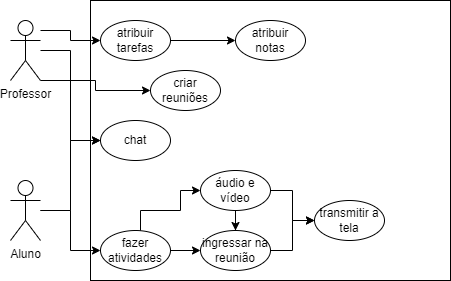

The diagram above was exported from draw.io. Its source (the exported page's mxGraphModel, read from the mxfile embedded in the PNG):
<mxGraphModel dx="1422" dy="762" grid="1" gridSize="10" guides="1" tooltips="1" connect="1" arrows="1" fold="1" page="1" pageScale="1" pageWidth="827" pageHeight="1169" math="0" shadow="0">
  <root>
    <mxCell id="0" />
    <mxCell id="1" parent="0" />
    <mxCell id="KeRFlwXtjw-Yr2PMIO5i-15" value="" style="rounded=0;whiteSpace=wrap;html=1;" parent="1" vertex="1">
      <mxGeometry x="120" y="240" width="360" height="280" as="geometry" />
    </mxCell>
    <mxCell id="KeRFlwXtjw-Yr2PMIO5i-18" value="" style="edgeStyle=orthogonalEdgeStyle;rounded=0;orthogonalLoop=1;jettySize=auto;html=1;" parent="1" source="KeRFlwXtjw-Yr2PMIO5i-7" target="KeRFlwXtjw-Yr2PMIO5i-16" edge="1">
      <mxGeometry relative="1" as="geometry">
        <Array as="points">
          <mxPoint x="100" y="450" />
          <mxPoint x="100" y="490" />
        </Array>
      </mxGeometry>
    </mxCell>
    <mxCell id="KeRFlwXtjw-Yr2PMIO5i-25" style="edgeStyle=orthogonalEdgeStyle;rounded=0;orthogonalLoop=1;jettySize=auto;html=1;entryX=0;entryY=0.5;entryDx=0;entryDy=0;" parent="1" source="KeRFlwXtjw-Yr2PMIO5i-7" target="KeRFlwXtjw-Yr2PMIO5i-17" edge="1">
      <mxGeometry relative="1" as="geometry" />
    </mxCell>
    <mxCell id="KeRFlwXtjw-Yr2PMIO5i-7" value="Aluno" style="shape=umlActor;verticalLabelPosition=bottom;verticalAlign=top;html=1;outlineConnect=0;" parent="1" vertex="1">
      <mxGeometry x="40" y="420" width="30" height="60" as="geometry" />
    </mxCell>
    <mxCell id="KeRFlwXtjw-Yr2PMIO5i-19" value="" style="edgeStyle=orthogonalEdgeStyle;rounded=0;orthogonalLoop=1;jettySize=auto;html=1;entryX=0;entryY=0.5;entryDx=0;entryDy=0;" parent="1" source="KeRFlwXtjw-Yr2PMIO5i-8" target="KeRFlwXtjw-Yr2PMIO5i-17" edge="1">
      <mxGeometry relative="1" as="geometry" />
    </mxCell>
    <mxCell id="KeRFlwXtjw-Yr2PMIO5i-35" style="edgeStyle=orthogonalEdgeStyle;rounded=0;orthogonalLoop=1;jettySize=auto;html=1;entryX=0;entryY=0.5;entryDx=0;entryDy=0;" parent="1" source="KeRFlwXtjw-Yr2PMIO5i-8" target="KeRFlwXtjw-Yr2PMIO5i-32" edge="1">
      <mxGeometry relative="1" as="geometry">
        <Array as="points">
          <mxPoint x="100" y="270" />
          <mxPoint x="100" y="280" />
        </Array>
      </mxGeometry>
    </mxCell>
    <mxCell id="KeRFlwXtjw-Yr2PMIO5i-36" style="edgeStyle=orthogonalEdgeStyle;rounded=0;orthogonalLoop=1;jettySize=auto;html=1;entryX=0;entryY=0.5;entryDx=0;entryDy=0;" parent="1" source="KeRFlwXtjw-Yr2PMIO5i-8" target="KeRFlwXtjw-Yr2PMIO5i-34" edge="1">
      <mxGeometry relative="1" as="geometry">
        <Array as="points">
          <mxPoint x="125" y="320" />
          <mxPoint x="125" y="330" />
        </Array>
      </mxGeometry>
    </mxCell>
    <mxCell id="KeRFlwXtjw-Yr2PMIO5i-8" value="Professor" style="shape=umlActor;verticalLabelPosition=bottom;verticalAlign=top;html=1;outlineConnect=0;" parent="1" vertex="1">
      <mxGeometry x="40" y="260" width="30" height="60" as="geometry" />
    </mxCell>
    <mxCell id="KeRFlwXtjw-Yr2PMIO5i-26" value="" style="edgeStyle=orthogonalEdgeStyle;rounded=0;orthogonalLoop=1;jettySize=auto;html=1;" parent="1" source="KeRFlwXtjw-Yr2PMIO5i-16" target="KeRFlwXtjw-Yr2PMIO5i-22" edge="1">
      <mxGeometry relative="1" as="geometry" />
    </mxCell>
    <mxCell id="KeRFlwXtjw-Yr2PMIO5i-27" style="edgeStyle=orthogonalEdgeStyle;rounded=0;orthogonalLoop=1;jettySize=auto;html=1;entryX=0;entryY=0.5;entryDx=0;entryDy=0;" parent="1" source="KeRFlwXtjw-Yr2PMIO5i-16" target="KeRFlwXtjw-Yr2PMIO5i-21" edge="1">
      <mxGeometry relative="1" as="geometry">
        <Array as="points">
          <mxPoint x="170" y="450" />
          <mxPoint x="210" y="450" />
          <mxPoint x="210" y="430" />
        </Array>
      </mxGeometry>
    </mxCell>
    <mxCell id="KeRFlwXtjw-Yr2PMIO5i-16" value="fazer atividades" style="ellipse;whiteSpace=wrap;html=1;" parent="1" vertex="1">
      <mxGeometry x="130" y="470" width="70" height="40" as="geometry" />
    </mxCell>
    <mxCell id="KeRFlwXtjw-Yr2PMIO5i-17" value="chat" style="ellipse;whiteSpace=wrap;html=1;" parent="1" vertex="1">
      <mxGeometry x="130" y="360" width="70" height="40" as="geometry" />
    </mxCell>
    <mxCell id="KeRFlwXtjw-Yr2PMIO5i-28" value="" style="edgeStyle=orthogonalEdgeStyle;rounded=0;orthogonalLoop=1;jettySize=auto;html=1;" parent="1" source="KeRFlwXtjw-Yr2PMIO5i-21" target="KeRFlwXtjw-Yr2PMIO5i-22" edge="1">
      <mxGeometry relative="1" as="geometry" />
    </mxCell>
    <mxCell id="KeRFlwXtjw-Yr2PMIO5i-31" value="" style="edgeStyle=orthogonalEdgeStyle;rounded=0;orthogonalLoop=1;jettySize=auto;html=1;" parent="1" source="KeRFlwXtjw-Yr2PMIO5i-21" target="KeRFlwXtjw-Yr2PMIO5i-29" edge="1">
      <mxGeometry relative="1" as="geometry" />
    </mxCell>
    <mxCell id="KeRFlwXtjw-Yr2PMIO5i-21" value="áudio e vídeo" style="ellipse;whiteSpace=wrap;html=1;" parent="1" vertex="1">
      <mxGeometry x="230" y="410" width="70" height="40" as="geometry" />
    </mxCell>
    <mxCell id="KeRFlwXtjw-Yr2PMIO5i-30" value="" style="edgeStyle=orthogonalEdgeStyle;rounded=0;orthogonalLoop=1;jettySize=auto;html=1;" parent="1" source="KeRFlwXtjw-Yr2PMIO5i-22" target="KeRFlwXtjw-Yr2PMIO5i-29" edge="1">
      <mxGeometry relative="1" as="geometry" />
    </mxCell>
    <mxCell id="KeRFlwXtjw-Yr2PMIO5i-22" value="ingressar na reunião" style="ellipse;whiteSpace=wrap;html=1;" parent="1" vertex="1">
      <mxGeometry x="230" y="470" width="70" height="40" as="geometry" />
    </mxCell>
    <mxCell id="KeRFlwXtjw-Yr2PMIO5i-29" value="transmitir a tela" style="ellipse;whiteSpace=wrap;html=1;" parent="1" vertex="1">
      <mxGeometry x="344" y="440" width="70" height="40" as="geometry" />
    </mxCell>
    <mxCell id="KeRFlwXtjw-Yr2PMIO5i-38" style="edgeStyle=orthogonalEdgeStyle;rounded=0;orthogonalLoop=1;jettySize=auto;html=1;" parent="1" source="KeRFlwXtjw-Yr2PMIO5i-32" target="KeRFlwXtjw-Yr2PMIO5i-33" edge="1">
      <mxGeometry relative="1" as="geometry" />
    </mxCell>
    <mxCell id="KeRFlwXtjw-Yr2PMIO5i-32" value="atribuir tarefas" style="ellipse;whiteSpace=wrap;html=1;" parent="1" vertex="1">
      <mxGeometry x="130" y="260" width="70" height="40" as="geometry" />
    </mxCell>
    <mxCell id="KeRFlwXtjw-Yr2PMIO5i-33" value="atribuir notas" style="ellipse;whiteSpace=wrap;html=1;" parent="1" vertex="1">
      <mxGeometry x="265" y="260" width="70" height="40" as="geometry" />
    </mxCell>
    <mxCell id="KeRFlwXtjw-Yr2PMIO5i-34" value="criar reuniões" style="ellipse;whiteSpace=wrap;html=1;" parent="1" vertex="1">
      <mxGeometry x="180" y="310" width="70" height="40" as="geometry" />
    </mxCell>
  </root>
</mxGraphModel>